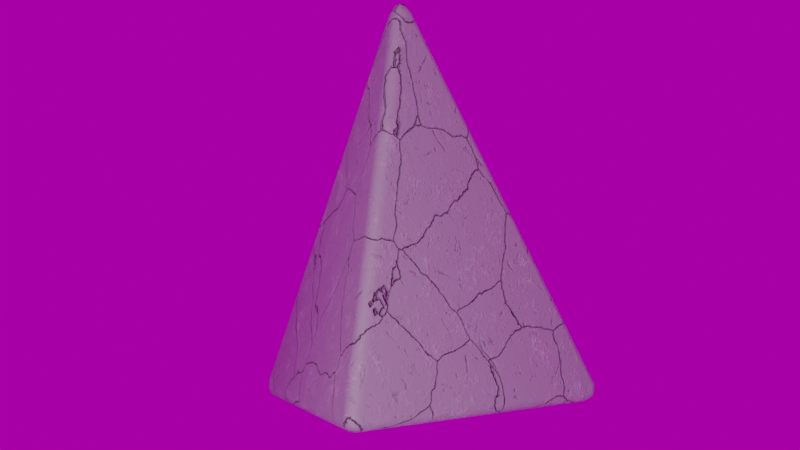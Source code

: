 # Source: concrete_shader.blend  (saved by Blender 2.91.10; exported with 4.5.12 LTS)
import bpy
from mathutils import Matrix  # noqa: F401  (used for matrix-valued properties, if any)

bpy.ops.wm.read_factory_settings(use_empty=True)
scene = bpy.context.scene
scene.name = 'Scene'

# ---- collections
col_collection = bpy.data.collections.new('Collection'); scene.collection.children.link(col_collection)

# ---- images (referenced by path relative to the original .blend; pixels are not part of the script)
import os
ASSET_DIR = os.environ.get("B2B_ASSET_DIR", "")  # directory of the original .blend (textures are referenced by path, not embedded)
HERE = os.path.dirname(os.path.abspath(__file__))  # packed textures are extracted next to this script under _unpacked/

def load_image(name, relpath, width, height, colorspace="sRGB"):
    """Load a texture the original file referenced (path relative to the .blend, or extracted next to this script)."""
    p = next((c for c in (os.path.join(HERE, relpath), os.path.join(ASSET_DIR, relpath)) if relpath and os.path.exists(c)), "")
    if p:
        img = bpy.data.images.load(p, check_existing=True)
        img.name = name
    else:  # same state as the original file: an image datablock whose file is absent (Cycles renders it pink)
        img = bpy.data.images.new(name, width, height)
        img.source = "FILE"
        img.filepath = "//" + (relpath or name)
    img.colorspace_settings.name = colorspace
    return img
img_canary_warf_hdr = load_image('canary warf.hdr', 'canary warf.hdr', 1024, 1024, 'Linear Rec.709')

# ---- materials (node trees are filled in below, after node groups)
mat_material_001 = bpy.data.materials.new('Material.001')
mat_material_001.use_transparent_shadow = False

# ---- material node trees
mat_material_001.use_nodes = True; mat_material_001.node_tree.nodes.clear()
_N = mat_material_001.node_tree.nodes; _L = mat_material_001.node_tree.links
n0 = _N.new('ShaderNodeBsdfPrincipled'); n0.name = 'Principled BSDF'; n0.location = (1128, 300)
n0.distribution = 'GGX'
n0.subsurface_method = 'BURLEY'
n0.inputs[3].default_value = 1.45
n0.inputs[27].default_value = (0.0, 0.0, 0.0, 1.0)
n0.inputs[28].default_value = 1.0
n1 = _N.new('ShaderNodeOutputMaterial'); n1.name = 'Material Output'; n1.location = (1418, 300)
n2 = _N.new('ShaderNodeTexCoord'); n2.name = 'Texture Coordinate'; n2.location = (-985, 165)
n3 = _N.new('ShaderNodeMapping'); n3.name = 'Mapping'; n3.location = (-775, 182)
n3.width = 240
n4 = _N.new('ShaderNodeValToRGB'); n4.name = 'ColorRamp'; n4.location = (311, 249)
while len(n4.color_ramp.elements) > 1: n4.color_ramp.elements.remove(n4.color_ramp.elements[-1])
n4.color_ramp.elements[0].position = 0.2428; n4.color_ramp.elements[0].color = (0.3169, 0.3169, 0.3169, 1.0)
_e = n4.color_ramp.elements.new(1.0); _e.color = (0.6868, 0.6868, 0.6868, 1.0)
n5 = _N.new('ShaderNodeMix'); n5.name = 'Mix'; n5.location = (93, 137)
n5.data_type = 'RGBA'
n5.blend_type = 'DIFFERENCE'
n6 = _N.new('ShaderNodeTexNoise'); n6.name = 'Musgrave Texture'; n6.location = (-451, 244)
n6.width = 150
n6.normalize = False
n6.inputs[3].default_value = 14.0
n6.inputs[4].default_value = 1.0
n7 = _N.new('ShaderNodeTexNoise'); n7.name = 'Noise Texture'; n7.location = (-447, -86)
n7.inputs[2].default_value = 6.0
n7.inputs[3].default_value = 16.0
n7.inputs[8].default_value = 4.0
n8 = _N.new('ShaderNodeValToRGB'); n8.name = 'ColorRamp.001'; n8.location = (-227, -27)
while len(n8.color_ramp.elements) > 1: n8.color_ramp.elements.remove(n8.color_ramp.elements[-1])
n8.color_ramp.elements[0].position = 0.0; n8.color_ramp.elements[0].color = (0.0, 0.0, 0.0, 1.0)
_e = n8.color_ramp.elements.new(0.3804); _e.color = (1.0, 1.0, 1.0, 1.0)
n9 = _N.new('ShaderNodeTexVoronoi'); n9.name = 'Voronoi Texture'; n9.location = (-40, -395)
n9.feature = 'DISTANCE_TO_EDGE'
n9.inputs[2].default_value = 2.3
n10 = _N.new('ShaderNodeMapping'); n10.name = 'Mapping.001'; n10.location = (-330, -405)
n10.width = 240
n11 = _N.new('ShaderNodeBump'); n11.name = 'Bump.001'; n11.location = (500, -374)
n11.inputs[0].default_value = 0.83
n11.inputs[1].default_value = 1.0
n11.inputs[2].default_value = 1.0
n12 = _N.new('ShaderNodeValToRGB'); n12.name = 'ColorRamp.002'; n12.location = (180, -386)
while len(n12.color_ramp.elements) > 1: n12.color_ramp.elements.remove(n12.color_ramp.elements[-1])
n12.color_ramp.elements[0].position = 0.0; n12.color_ramp.elements[0].color = (0.0, 0.0, 0.0, 1.0)
_e = n12.color_ramp.elements.new(0.003623); _e.color = (1.0, 1.0, 1.0, 1.0)
n13 = _N.new('ShaderNodeBump'); n13.name = 'Bump'; n13.location = (785, -156)
n13.inputs[0].default_value = 0.36
n13.inputs[1].default_value = 1.0
n13.inputs[2].default_value = 1.0
n14 = _N.new('ShaderNodeTexCoord'); n14.name = 'Texture Coordinate.001'; n14.location = (-1020, -378)
n15 = _N.new('ShaderNodeTexNoise'); n15.name = 'Noise Texture.001'; n15.location = (-770, -418)
n15.inputs[3].default_value = 16.0
n16 = _N.new('ShaderNodeMix'); n16.name = 'Mix.001'; n16.location = (-550, -418)
n16.data_type = 'RGBA'
n16.inputs[0].default_value = 0.887
_L.new(n0.outputs[0], n1.inputs[0])
_L.new(n4.outputs[0], n0.inputs[0])
_L.new(n3.outputs[0], n6.inputs[0])
_L.new(n2.outputs[3], n3.inputs[0])
_L.new(n6.outputs[0], n5.inputs[6])
_L.new(n13.outputs[0], n0.inputs[5])
_L.new(n3.outputs[0], n7.inputs[0])
_L.new(n5.outputs[2], n4.inputs[0])
_L.new(n5.outputs[2], n13.inputs[3])
_L.new(n7.outputs[0], n8.inputs[0])
_L.new(n8.outputs[0], n5.inputs[7])
_L.new(n11.outputs[0], n13.inputs[4])
_L.new(n10.outputs[0], n9.inputs[0])
_L.new(n9.outputs[0], n12.inputs[0])
_L.new(n14.outputs[3], n15.inputs[0])
_L.new(n12.outputs[0], n11.inputs[3])
_L.new(n15.outputs[1], n16.inputs[6])
_L.new(n16.outputs[2], n10.inputs[0])
_L.new(n14.outputs[3], n16.inputs[7])
n1.is_active_output = True

# ---- world
world_world = bpy.data.worlds.new('World'); scene.world = world_world
world_world.use_nodes = True; world_world.node_tree.nodes.clear()
_N = world_world.node_tree.nodes; _L = world_world.node_tree.links
n0 = _N.new('ShaderNodeOutputWorld'); n0.name = 'World Output'; n0.location = (300, 300)
n1 = _N.new('ShaderNodeBackground'); n1.name = 'Background'; n1.location = (10, 300)
n1.inputs[1].default_value = 0.4
n2 = _N.new('ShaderNodeTexEnvironment'); n2.name = 'Environment Texture'; n2.location = (-394, 328)
n2.image = img_canary_warf_hdr
_L.new(n1.outputs[0], n0.inputs[0])
_L.new(n2.outputs[0], n1.inputs[0])
n0.is_active_output = True
world_world.color = (0.05088, 0.05088, 0.05088)
world_world.use_sun_shadow = False
world_world.sun_shadow_jitter_overblur = 0.0

# ---- cameras
cam_camera_001 = bpy.data.cameras.new('Camera.001')
cam_camera_001.lens = 100.0

# ---- lights
light_area_002 = bpy.data.lights.new('Area.002', 'AREA')
light_area_002.transmission_factor = 0.0
light_area_002.energy = 785.4
light_area_002.shadow_soft_size = 6.19
light_area_002.shadow_maximum_resolution = 0.006
light_area_002.use_absolute_resolution = True
light_area_002.size = 6.19
light_area_002.size_y = 1.0

# ---- meshes
me_cone_001 = bpy.data.meshes.new('Cone.001')
me_cone_001.from_pydata([(0.0, 1.0, -1.0), (0.866, -0.5, -1.0), (-0.866, -0.5, -1.0), (0.0, 0.0, 1.0)], [], [(0, 3, 1), (0, 1, 2), (1, 3, 2), (2, 3, 0)])
me_cone_001.polygons.foreach_set('use_smooth', [True] * 4)
_uv = me_cone_001.uv_layers.new(name='UVMap')
_uv.uv.foreach_set('vector', [0.25, 0.49, 0.25, 0.25, 0.4578, 0.13, 0.75, 0.49, 0.9578, 0.13, 0.5422, 0.13, 0.4578, 0.13, 0.25, 0.25, 0.04215, 0.13, 0.04215, 0.13, 0.25, 0.25, 0.25, 0.49])
me_cone_001.materials.append(mat_material_001)
me_cone_001.use_remesh_fix_poles = True
me_cone_001.use_remesh_preserve_attributes = False
me_cone_001.use_mirror_vertex_groups = False
me_cone_001.update()

# ---- objects
ob_cone = bpy.data.objects.new('Cone', me_cone_001)
ob_camera = bpy.data.objects.new('Camera', cam_camera_001)
ob_area = bpy.data.objects.new('Area', light_area_002)

# ---- transforms, parenting, visibility, modifiers, constraints
ob_cone.location = (0.0, 0.0, 1.0)
ob_cone.lineart.crease_threshold = 0.0
_m = ob_cone.modifiers.new('Bevel', 'BEVEL')
_m.width = 0.08
_m.width_pct = 0.08
_m.segments = 4
_m.limit_method = 'NONE'
ob_camera.location = (-2.569, 9.793, 1.167)
ob_camera.rotation_euler = (1.539, 0.01465, -2.884)
ob_camera.lineart.crease_threshold = 0.0
ob_area.location = (-2.104, 12.99, 0.0)
ob_area.rotation_euler = (-1.644, 0.004302, 0.1444)
ob_area.lineart.crease_threshold = 0.0

# ---- collection membership
col_collection.objects.link(ob_cone)
col_collection.objects.link(ob_camera)
col_collection.objects.link(ob_area)

# ---- scene / render settings (as saved in the file)
scene.camera = ob_camera
scene.frame_start = 1; scene.frame_end = 250; scene.frame_set(1)
scene.render.engine = 'BLENDER_EEVEE_NEXT'
scene.cycles.use_denoising = False
scene.cycles.samples = 128
scene.cycles.sampling_pattern = 'TABULATED_SOBOL'
scene.cycles.use_adaptive_sampling = False
scene.cycles.use_light_tree = False
scene.view_settings.view_transform = 'Filmic'
bpy.context.view_layer.update()
